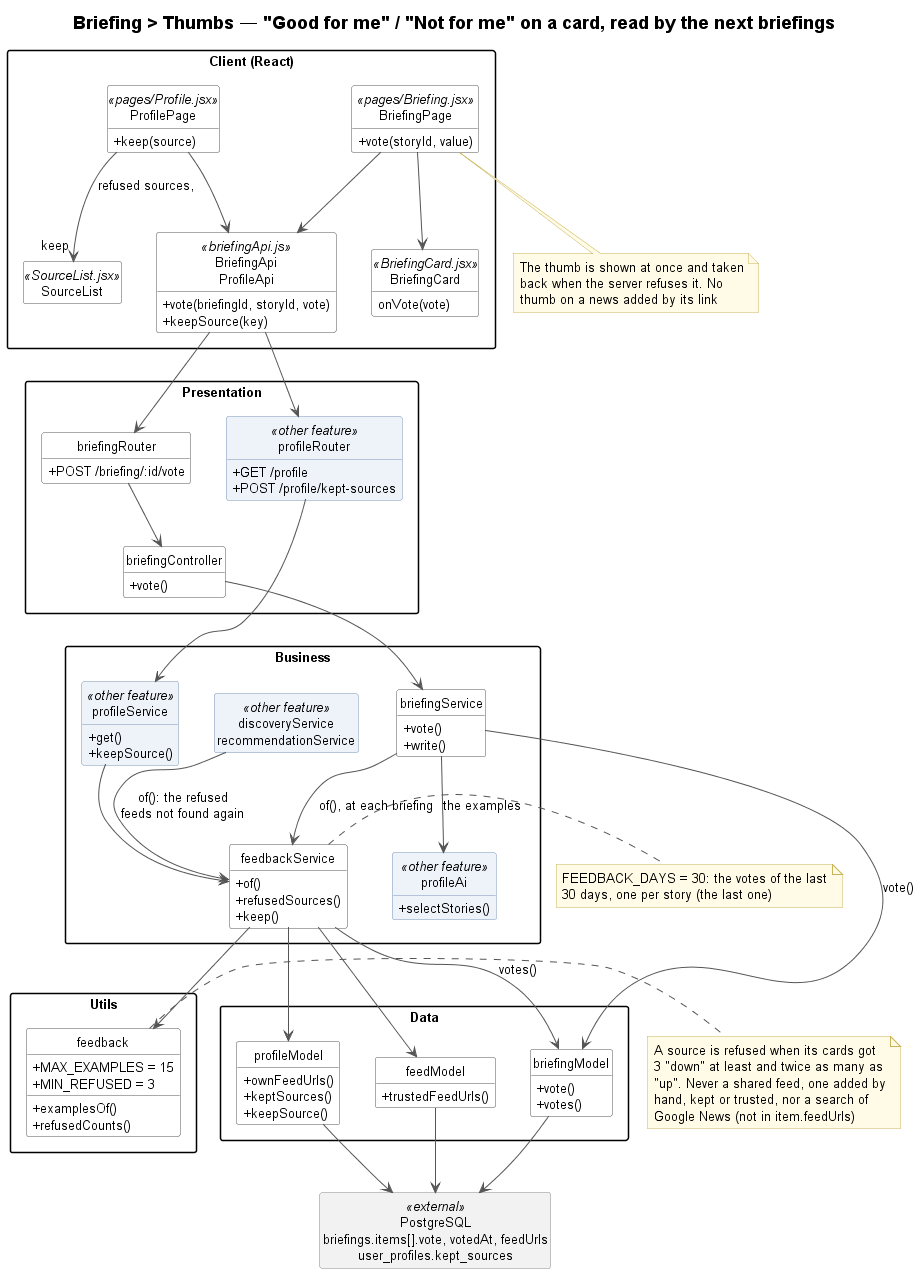

The diagram above was rendered by PlantUML. Its source (embedded in the PNG):
@startuml briefing-thumbs-class
!include ../../_style/class.iuml
title Briefing > Thumbs — "Good for me" / "Not for me" on a card, read by the next briefings

package "Client (React)" as Client {
    class BriefingPage <<pages/Briefing.jsx>> {
        + vote(storyId, value)
    }
    class BriefingCard <<BriefingCard.jsx>> {
        onVote(vote)
    }
    class ProfilePage <<pages/Profile.jsx>> {
        + keep(source)
    }
    class SourceList <<SourceList.jsx>>
    class "BriefingApi\nProfileApi" as Api <<briefingApi.js>> {
        + vote(briefingId, storyId, vote)
        + keepSource(key)
    }
}
note bottom of BriefingPage
    The thumb is shown at once and taken
    back when the server refuses it. No
    thumb on a news added by its link
end note

package "Presentation" {
    class briefingRouter {
        + POST /briefing/:id/vote
    }
    class profileRouter <<other feature>> {
        + GET /profile
        + POST /profile/kept-sources
    }
    class briefingController {
        + vote()
    }
}

package "Business" {
    class briefingService {
        + vote()
        + write()
    }
    class feedbackService {
        + of()
        + refusedSources()
        + keep()
    }
    class profileService <<other feature>> {
        + get()
        + keepSource()
    }
    class "discoveryService\nrecommendationService" as Others <<other feature>>
    class profileAi <<other feature>> {
        + selectStories()
    }
}
note right of feedbackService
    FEEDBACK_DAYS = 30: the votes of the last
    30 days, one per story (the last one)
end note

package "Utils" {
    class feedback {
        + MAX_EXAMPLES = 15
        + MIN_REFUSED = 3
        + examplesOf()
        + refusedCounts()
    }
}
note right of feedback
    A source is refused when its cards got
    3 "down" at least and twice as many as
    "up". Never a shared feed, one added by
    hand, kept or trusted, nor a search of
    Google News (not in item.feedUrls)
end note

package "Data" {
    class briefingModel {
        + vote()
        + votes()
    }
    class profileModel {
        + ownFeedUrls()
        + keptSources()
        + keepSource()
    }
    class feedModel {
        + trustedFeedUrls()
    }
}

class "PostgreSQL\nbriefings.items[].vote, votedAt, feedUrls\nuser_profiles.kept_sources" as PostgreSQL <<external>>

BriefingPage --> BriefingCard
BriefingPage --> Api
ProfilePage --> SourceList : refused sources,\n"keep"
ProfilePage --> Api
Api --> briefingRouter
Api --> profileRouter
briefingRouter --> briefingController
briefingController --> briefingService
profileRouter --> profileService
profileService --> feedbackService
briefingService --> briefingModel : vote()
briefingService --> feedbackService : of(), at each briefing
briefingService --> profileAi : the examples
Others --> feedbackService : of(): the refused\nfeeds not found again
feedbackService --> feedback
feedbackService --> briefingModel : votes()
feedbackService --> profileModel
feedbackService --> feedModel
briefingModel --> PostgreSQL
profileModel --> PostgreSQL
feedModel --> PostgreSQL
@enduml